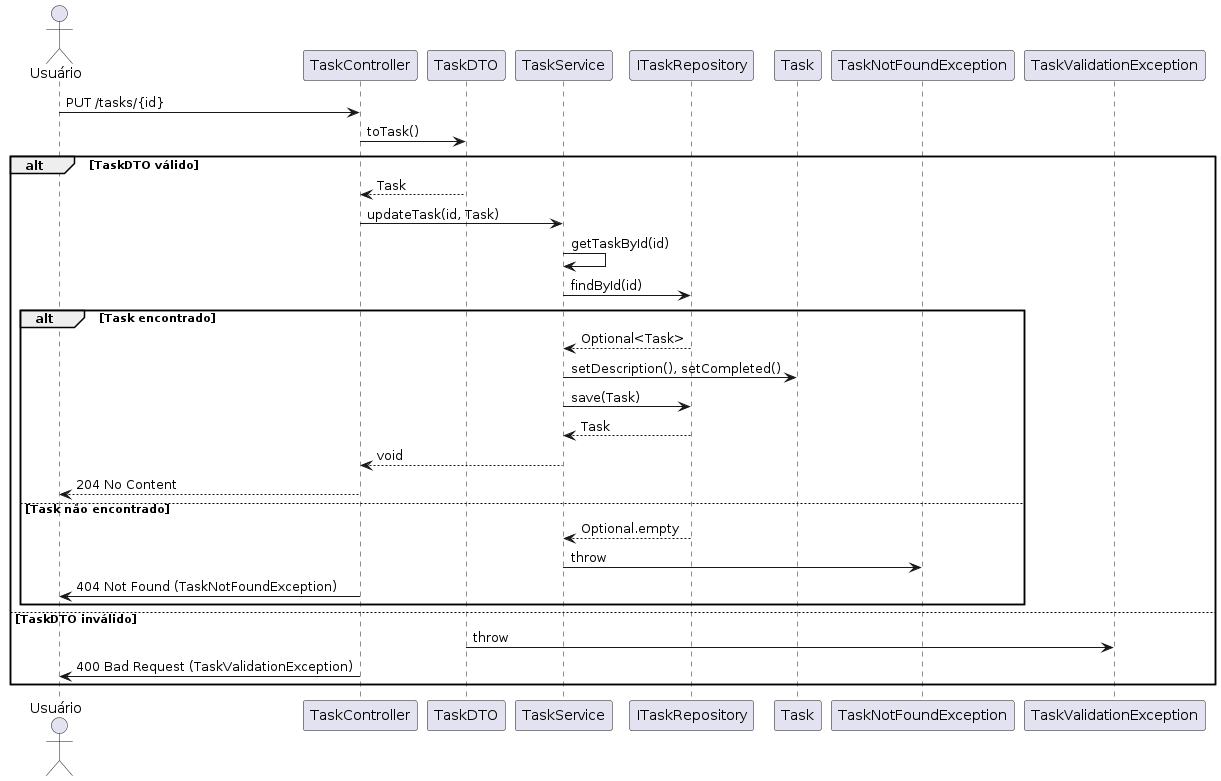

The diagram above was rendered by PlantUML. Its source (embedded in the PNG):
@startuml diagrama_de_sequencia_004_putTask
actor Usuário
Usuário -> TaskController: PUT /tasks/{id}
TaskController -> TaskDTO: toTask()

alt TaskDTO válido
    TaskDTO --> TaskController: Task
    TaskController -> TaskService: updateTask(id, Task)
    TaskService -> TaskService: getTaskById(id)
    TaskService -> ITaskRepository: findById(id)
    alt Task encontrado
        ITaskRepository --> TaskService: Optional<Task>
        TaskService -> Task: setDescription(), setCompleted()
        TaskService -> ITaskRepository: save(Task)
        ITaskRepository --> TaskService: Task
        TaskService --> TaskController: void
        TaskController --> Usuário: 204 No Content
    else Task não encontrado
        ITaskRepository --> TaskService: Optional.empty
        TaskService -> TaskNotFoundException: throw
        TaskController -> Usuário: 404 Not Found (TaskNotFoundException)
    end
else TaskDTO inválido
    TaskDTO -> TaskValidationException: throw
    TaskController -> Usuário: 400 Bad Request (TaskValidationException)
end
@enduml